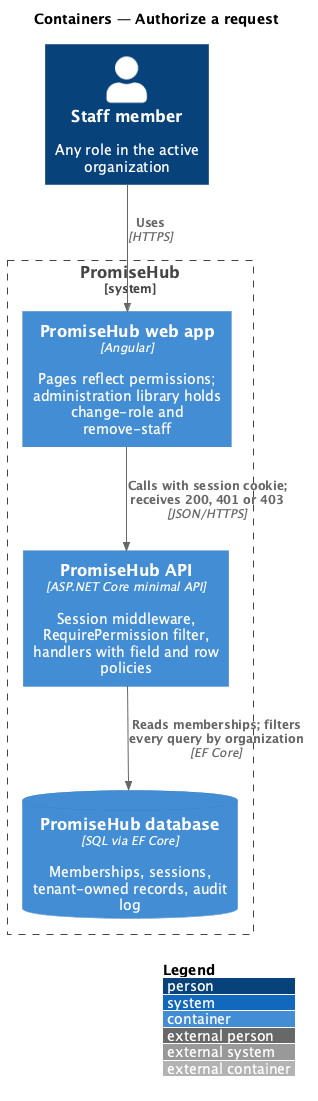

The diagram above was rendered by PlantUML. Its source (embedded in the PNG):
@startuml
!include <C4/C4_Container>
LAYOUT_WITH_LEGEND()
title Containers — Authorize a request

Person(staff, "Staff member", "Any role in the active organization")
System_Boundary(promisehub, "PromiseHub") {
  Container(web, "PromiseHub web app", "Angular", "Pages reflect permissions; administration library holds change-role and remove-staff")
  Container(api, "PromiseHub API", "ASP.NET Core minimal API", "Session middleware, RequirePermission filter, handlers with field and row policies")
  ContainerDb(db, "PromiseHub database", "SQL via EF Core", "Memberships, sessions, tenant-owned records, audit log")
}
Rel(staff, web, "Uses", "HTTPS")
Rel(web, api, "Calls with session cookie; receives 200, 401 or 403", "JSON/HTTPS")
Rel(api, db, "Reads memberships; filters every query by organization", "EF Core")
@enduml